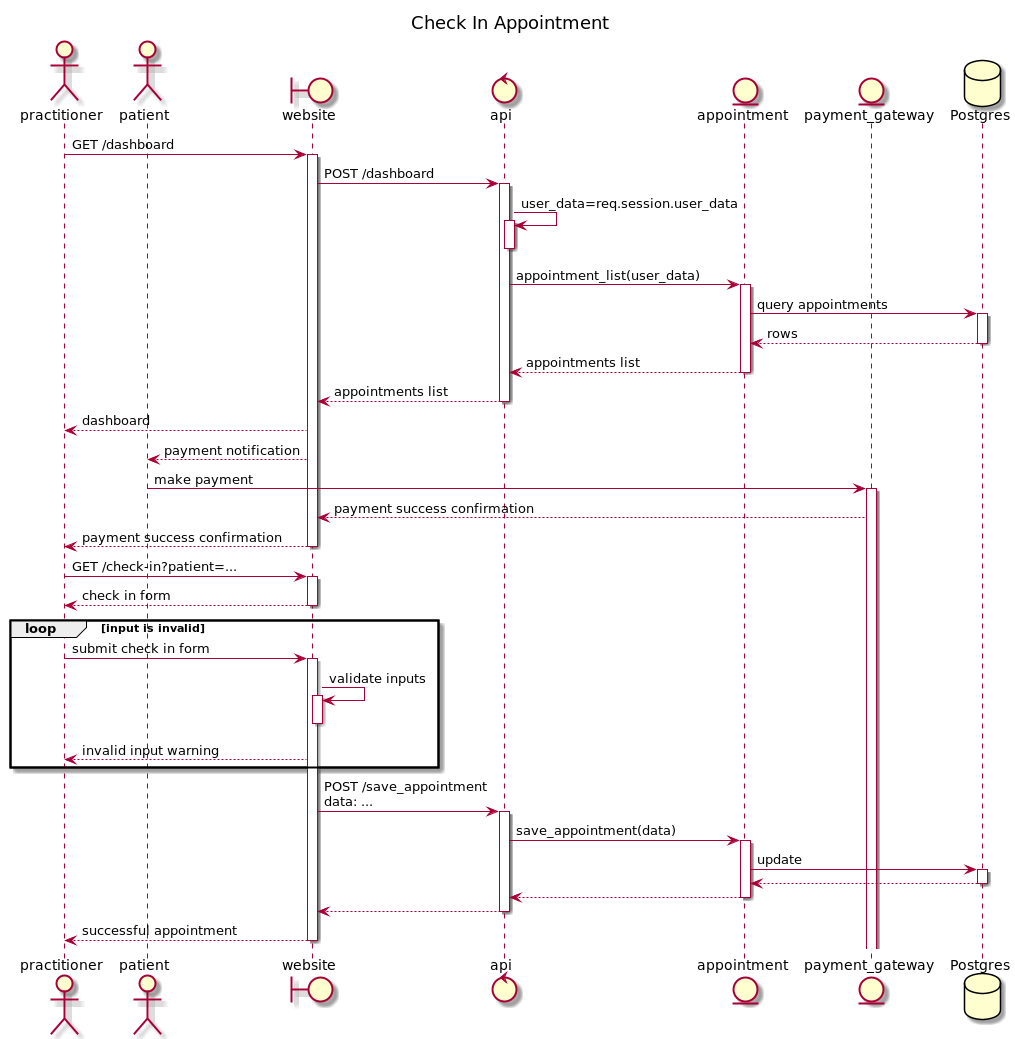

The diagram above was rendered by PlantUML. Its source (embedded in the PNG):
@startuml
title Check In Appointment

actor practitioner as U
actor patient as Pt
boundary website as W
control api
entity appointment as A
entity payment_gateway as G
database Postgres as P

U -> W+: GET /dashboard
W -> api+: POST /dashboard
api -> api+: user_data=req.session.user_data
api--
api -> A+: appointment_list(user_data)
A -> P+: query appointments
A <-- P: rows
P--
api <-- A: appointments list
A--
W <-- api: appointments list
api--
U <-- W: dashboard
Pt <-- W: payment notification

Pt -> G++: make payment
W <-- G: payment success confirmation
U <-- W--: payment success confirmation

U -> W+: GET /check-in?patient=...
U <-- W-: check in form
loop input is invalid
U -> W+: submit check in form
W -> W+: validate inputs
W--
U <-- W: invalid input warning
end
W -> api+: POST /save_appointment\ndata: ...
api -> A+: save_appointment(data)
A->P+: update
return
return
return
return successful appointment
@enduml